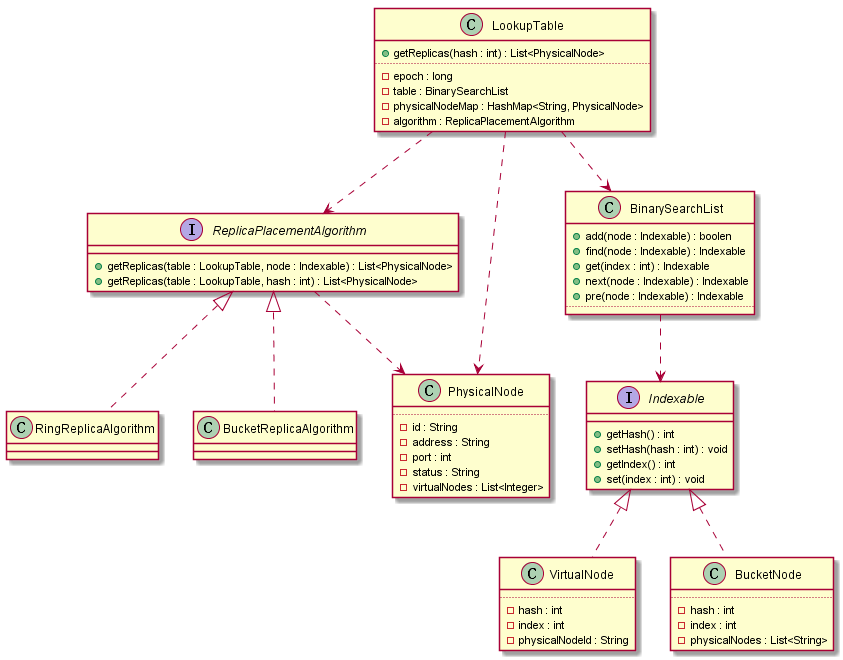

The diagram above was rendered by PlantUML. Its source (embedded in the PNG):
@startuml
ReplicaPlacementAlgorithm <|.. RingReplicaAlgorithm
ReplicaPlacementAlgorithm <|.. BucketReplicaAlgorithm
ReplicaPlacementAlgorithm ..> PhysicalNode

Indexable <|.. VirtualNode
Indexable <|.. BucketNode

BinarySearchList ..> Indexable

LookupTable ..> BinarySearchList
LookupTable ..> ReplicaPlacementAlgorithm
LookupTable ..> PhysicalNode

interface Indexable {
    + getHash() : int
    + setHash(hash : int) : void
    + getIndex() : int
    + set(index : int) : void
}

interface ReplicaPlacementAlgorithm {
    + getReplicas(table : LookupTable, node : Indexable) : List<PhysicalNode>
    + getReplicas(table : LookupTable, hash : int) : List<PhysicalNode>
}

class BinarySearchList {
    + add(node : Indexable) : boolen
    + find(node : Indexable) : Indexable
    + get(index : int) : Indexable
    + next(node : Indexable) : Indexable
    + pre(node : Indexable) : Indexable
    ....
}

class VirtualNode {
    ....
    - hash : int
    - index : int
    - physicalNodeId : String
}

class PhysicalNode {
    ....
    - id : String
    - address : String
    - port : int
    - status : String
    - virtualNodes : List<Integer>
}

class BucketNode {
    ....
    - hash : int
    - index : int
    - physicalNodes : List<String>
}

class LookupTable {
    + getReplicas(hash : int) : List<PhysicalNode>
    ....
    - epoch : long
    - table : BinarySearchList
    - physicalNodeMap : HashMap<String, PhysicalNode>
    - algorithm : ReplicaPlacementAlgorithm
}

@enduml